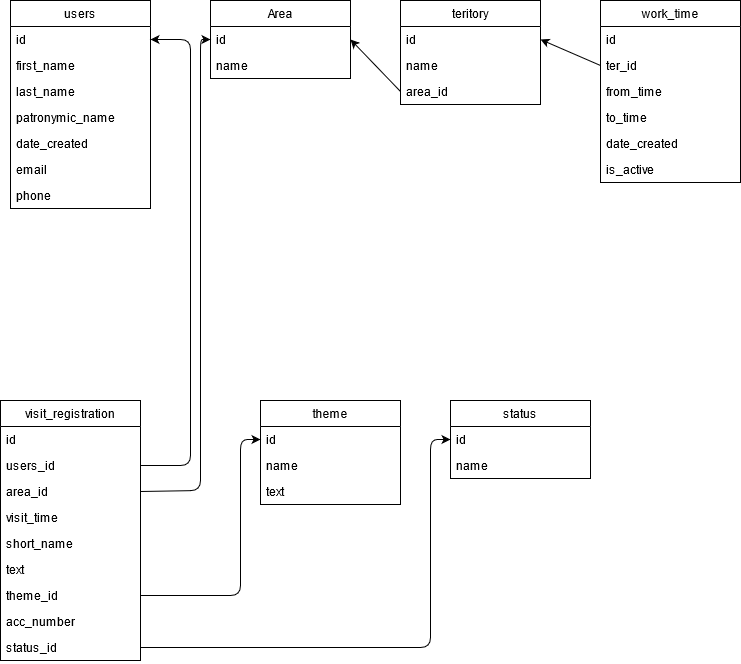

The diagram above was exported from draw.io. Its source (the exported page's mxGraphModel, read from the mxfile embedded in the PNG):
<mxGraphModel dx="1182" dy="733" grid="1" gridSize="10" guides="1" tooltips="1" connect="1" arrows="1" fold="1" page="1" pageScale="1" pageWidth="827" pageHeight="1169" math="0" shadow="0">
  <root>
    <mxCell id="0" />
    <mxCell id="1" parent="0" />
    <mxCell id="7bHq4wOEikSDPYiBJlSP-1" value="users" style="swimlane;fontStyle=0;childLayout=stackLayout;horizontal=1;startSize=26;fillColor=none;horizontalStack=0;resizeParent=1;resizeParentMax=0;resizeLast=0;collapsible=1;marginBottom=0;" parent="1" vertex="1">
      <mxGeometry x="80" y="40" width="140" height="208" as="geometry" />
    </mxCell>
    <mxCell id="7bHq4wOEikSDPYiBJlSP-2" value="id" style="text;strokeColor=none;fillColor=none;align=left;verticalAlign=top;spacingLeft=4;spacingRight=4;overflow=hidden;rotatable=0;points=[[0,0.5],[1,0.5]];portConstraint=eastwest;" parent="7bHq4wOEikSDPYiBJlSP-1" vertex="1">
      <mxGeometry y="26" width="140" height="26" as="geometry" />
    </mxCell>
    <mxCell id="7bHq4wOEikSDPYiBJlSP-3" value="first_name" style="text;strokeColor=none;fillColor=none;align=left;verticalAlign=top;spacingLeft=4;spacingRight=4;overflow=hidden;rotatable=0;points=[[0,0.5],[1,0.5]];portConstraint=eastwest;" parent="7bHq4wOEikSDPYiBJlSP-1" vertex="1">
      <mxGeometry y="52" width="140" height="26" as="geometry" />
    </mxCell>
    <mxCell id="7bHq4wOEikSDPYiBJlSP-11" value="last_name" style="text;strokeColor=none;fillColor=none;align=left;verticalAlign=top;spacingLeft=4;spacingRight=4;overflow=hidden;rotatable=0;points=[[0,0.5],[1,0.5]];portConstraint=eastwest;" parent="7bHq4wOEikSDPYiBJlSP-1" vertex="1">
      <mxGeometry y="78" width="140" height="26" as="geometry" />
    </mxCell>
    <mxCell id="7bHq4wOEikSDPYiBJlSP-10" value="patronymic_name" style="text;strokeColor=none;fillColor=none;align=left;verticalAlign=top;spacingLeft=4;spacingRight=4;overflow=hidden;rotatable=0;points=[[0,0.5],[1,0.5]];portConstraint=eastwest;" parent="7bHq4wOEikSDPYiBJlSP-1" vertex="1">
      <mxGeometry y="104" width="140" height="26" as="geometry" />
    </mxCell>
    <mxCell id="7bHq4wOEikSDPYiBJlSP-4" value="date_created" style="text;strokeColor=none;fillColor=none;align=left;verticalAlign=top;spacingLeft=4;spacingRight=4;overflow=hidden;rotatable=0;points=[[0,0.5],[1,0.5]];portConstraint=eastwest;" parent="7bHq4wOEikSDPYiBJlSP-1" vertex="1">
      <mxGeometry y="130" width="140" height="26" as="geometry" />
    </mxCell>
    <mxCell id="RF3m0PmiykCsux0gAu0c-15" value="email" style="text;strokeColor=none;fillColor=none;align=left;verticalAlign=top;spacingLeft=4;spacingRight=4;overflow=hidden;rotatable=0;points=[[0,0.5],[1,0.5]];portConstraint=eastwest;" parent="7bHq4wOEikSDPYiBJlSP-1" vertex="1">
      <mxGeometry y="156" width="140" height="26" as="geometry" />
    </mxCell>
    <mxCell id="OKxAir7A5w8y8Nyt_RcC-3" value="phone" style="text;strokeColor=none;fillColor=none;align=left;verticalAlign=top;spacingLeft=4;spacingRight=4;overflow=hidden;rotatable=0;points=[[0,0.5],[1,0.5]];portConstraint=eastwest;" vertex="1" parent="7bHq4wOEikSDPYiBJlSP-1">
      <mxGeometry y="182" width="140" height="26" as="geometry" />
    </mxCell>
    <mxCell id="7bHq4wOEikSDPYiBJlSP-5" value="Area" style="swimlane;fontStyle=0;childLayout=stackLayout;horizontal=1;startSize=26;fillColor=none;horizontalStack=0;resizeParent=1;resizeParentMax=0;resizeLast=0;collapsible=1;marginBottom=0;" parent="1" vertex="1">
      <mxGeometry x="280" y="40" width="140" height="78" as="geometry" />
    </mxCell>
    <mxCell id="7bHq4wOEikSDPYiBJlSP-6" value="id" style="text;strokeColor=none;fillColor=none;align=left;verticalAlign=top;spacingLeft=4;spacingRight=4;overflow=hidden;rotatable=0;points=[[0,0.5],[1,0.5]];portConstraint=eastwest;" parent="7bHq4wOEikSDPYiBJlSP-5" vertex="1">
      <mxGeometry y="26" width="140" height="26" as="geometry" />
    </mxCell>
    <mxCell id="7bHq4wOEikSDPYiBJlSP-7" value="name" style="text;strokeColor=none;fillColor=none;align=left;verticalAlign=top;spacingLeft=4;spacingRight=4;overflow=hidden;rotatable=0;points=[[0,0.5],[1,0.5]];portConstraint=eastwest;" parent="7bHq4wOEikSDPYiBJlSP-5" vertex="1">
      <mxGeometry y="52" width="140" height="26" as="geometry" />
    </mxCell>
    <mxCell id="7bHq4wOEikSDPYiBJlSP-16" value="work_time" style="swimlane;fontStyle=0;childLayout=stackLayout;horizontal=1;startSize=26;fillColor=none;horizontalStack=0;resizeParent=1;resizeParentMax=0;resizeLast=0;collapsible=1;marginBottom=0;" parent="1" vertex="1">
      <mxGeometry x="670" y="40" width="140" height="182" as="geometry" />
    </mxCell>
    <mxCell id="7bHq4wOEikSDPYiBJlSP-17" value="id" style="text;strokeColor=none;fillColor=none;align=left;verticalAlign=top;spacingLeft=4;spacingRight=4;overflow=hidden;rotatable=0;points=[[0,0.5],[1,0.5]];portConstraint=eastwest;" parent="7bHq4wOEikSDPYiBJlSP-16" vertex="1">
      <mxGeometry y="26" width="140" height="26" as="geometry" />
    </mxCell>
    <mxCell id="7bHq4wOEikSDPYiBJlSP-18" value="ter_id" style="text;strokeColor=none;fillColor=none;align=left;verticalAlign=top;spacingLeft=4;spacingRight=4;overflow=hidden;rotatable=0;points=[[0,0.5],[1,0.5]];portConstraint=eastwest;" parent="7bHq4wOEikSDPYiBJlSP-16" vertex="1">
      <mxGeometry y="52" width="140" height="26" as="geometry" />
    </mxCell>
    <mxCell id="7bHq4wOEikSDPYiBJlSP-19" value="from_time" style="text;strokeColor=none;fillColor=none;align=left;verticalAlign=top;spacingLeft=4;spacingRight=4;overflow=hidden;rotatable=0;points=[[0,0.5],[1,0.5]];portConstraint=eastwest;" parent="7bHq4wOEikSDPYiBJlSP-16" vertex="1">
      <mxGeometry y="78" width="140" height="26" as="geometry" />
    </mxCell>
    <mxCell id="OKxAir7A5w8y8Nyt_RcC-1" value="to_time" style="text;strokeColor=none;fillColor=none;align=left;verticalAlign=top;spacingLeft=4;spacingRight=4;overflow=hidden;rotatable=0;points=[[0,0.5],[1,0.5]];portConstraint=eastwest;" vertex="1" parent="7bHq4wOEikSDPYiBJlSP-16">
      <mxGeometry y="104" width="140" height="26" as="geometry" />
    </mxCell>
    <mxCell id="RF3m0PmiykCsux0gAu0c-18" value="date_created" style="text;strokeColor=none;fillColor=none;align=left;verticalAlign=top;spacingLeft=4;spacingRight=4;overflow=hidden;rotatable=0;points=[[0,0.5],[1,0.5]];portConstraint=eastwest;" parent="7bHq4wOEikSDPYiBJlSP-16" vertex="1">
      <mxGeometry y="130" width="140" height="26" as="geometry" />
    </mxCell>
    <mxCell id="OKxAir7A5w8y8Nyt_RcC-2" value="is_active" style="text;strokeColor=none;fillColor=none;align=left;verticalAlign=top;spacingLeft=4;spacingRight=4;overflow=hidden;rotatable=0;points=[[0,0.5],[1,0.5]];portConstraint=eastwest;" vertex="1" parent="7bHq4wOEikSDPYiBJlSP-16">
      <mxGeometry y="156" width="140" height="26" as="geometry" />
    </mxCell>
    <mxCell id="7bHq4wOEikSDPYiBJlSP-21" value="visit_registration" style="swimlane;fontStyle=0;childLayout=stackLayout;horizontal=1;startSize=26;fillColor=none;horizontalStack=0;resizeParent=1;resizeParentMax=0;resizeLast=0;collapsible=1;marginBottom=0;" parent="1" vertex="1">
      <mxGeometry x="70" y="440" width="140" height="260" as="geometry" />
    </mxCell>
    <mxCell id="7bHq4wOEikSDPYiBJlSP-22" value="id" style="text;strokeColor=none;fillColor=none;align=left;verticalAlign=top;spacingLeft=4;spacingRight=4;overflow=hidden;rotatable=0;points=[[0,0.5],[1,0.5]];portConstraint=eastwest;" parent="7bHq4wOEikSDPYiBJlSP-21" vertex="1">
      <mxGeometry y="26" width="140" height="26" as="geometry" />
    </mxCell>
    <mxCell id="7bHq4wOEikSDPYiBJlSP-23" value="users_id" style="text;strokeColor=none;fillColor=none;align=left;verticalAlign=top;spacingLeft=4;spacingRight=4;overflow=hidden;rotatable=0;points=[[0,0.5],[1,0.5]];portConstraint=eastwest;" parent="7bHq4wOEikSDPYiBJlSP-21" vertex="1">
      <mxGeometry y="52" width="140" height="26" as="geometry" />
    </mxCell>
    <mxCell id="7bHq4wOEikSDPYiBJlSP-24" value="area_id" style="text;strokeColor=none;fillColor=none;align=left;verticalAlign=top;spacingLeft=4;spacingRight=4;overflow=hidden;rotatable=0;points=[[0,0.5],[1,0.5]];portConstraint=eastwest;" parent="7bHq4wOEikSDPYiBJlSP-21" vertex="1">
      <mxGeometry y="78" width="140" height="26" as="geometry" />
    </mxCell>
    <mxCell id="7bHq4wOEikSDPYiBJlSP-25" value="visit_time" style="text;strokeColor=none;fillColor=none;align=left;verticalAlign=top;spacingLeft=4;spacingRight=4;overflow=hidden;rotatable=0;points=[[0,0.5],[1,0.5]];portConstraint=eastwest;" parent="7bHq4wOEikSDPYiBJlSP-21" vertex="1">
      <mxGeometry y="104" width="140" height="26" as="geometry" />
    </mxCell>
    <mxCell id="7bHq4wOEikSDPYiBJlSP-28" value="short_name" style="text;strokeColor=none;fillColor=none;align=left;verticalAlign=top;spacingLeft=4;spacingRight=4;overflow=hidden;rotatable=0;points=[[0,0.5],[1,0.5]];portConstraint=eastwest;" parent="7bHq4wOEikSDPYiBJlSP-21" vertex="1">
      <mxGeometry y="130" width="140" height="26" as="geometry" />
    </mxCell>
    <mxCell id="7bHq4wOEikSDPYiBJlSP-29" value="text" style="text;strokeColor=none;fillColor=none;align=left;verticalAlign=top;spacingLeft=4;spacingRight=4;overflow=hidden;rotatable=0;points=[[0,0.5],[1,0.5]];portConstraint=eastwest;" parent="7bHq4wOEikSDPYiBJlSP-21" vertex="1">
      <mxGeometry y="156" width="140" height="26" as="geometry" />
    </mxCell>
    <mxCell id="7bHq4wOEikSDPYiBJlSP-31" value="theme_id" style="text;strokeColor=none;fillColor=none;align=left;verticalAlign=top;spacingLeft=4;spacingRight=4;overflow=hidden;rotatable=0;points=[[0,0.5],[1,0.5]];portConstraint=eastwest;" parent="7bHq4wOEikSDPYiBJlSP-21" vertex="1">
      <mxGeometry y="182" width="140" height="26" as="geometry" />
    </mxCell>
    <mxCell id="RF3m0PmiykCsux0gAu0c-7" value="acc_number" style="text;strokeColor=none;fillColor=none;align=left;verticalAlign=top;spacingLeft=4;spacingRight=4;overflow=hidden;rotatable=0;points=[[0,0.5],[1,0.5]];portConstraint=eastwest;" parent="7bHq4wOEikSDPYiBJlSP-21" vertex="1">
      <mxGeometry y="208" width="140" height="26" as="geometry" />
    </mxCell>
    <mxCell id="RF3m0PmiykCsux0gAu0c-8" value="status_id" style="text;strokeColor=none;fillColor=none;align=left;verticalAlign=top;spacingLeft=4;spacingRight=4;overflow=hidden;rotatable=0;points=[[0,0.5],[1,0.5]];portConstraint=eastwest;" parent="7bHq4wOEikSDPYiBJlSP-21" vertex="1">
      <mxGeometry y="234" width="140" height="26" as="geometry" />
    </mxCell>
    <mxCell id="7bHq4wOEikSDPYiBJlSP-26" value="theme" style="swimlane;fontStyle=0;childLayout=stackLayout;horizontal=1;startSize=26;fillColor=none;horizontalStack=0;resizeParent=1;resizeParentMax=0;resizeLast=0;collapsible=1;marginBottom=0;" parent="1" vertex="1">
      <mxGeometry x="330" y="440" width="140" height="104" as="geometry" />
    </mxCell>
    <mxCell id="7bHq4wOEikSDPYiBJlSP-27" value="id" style="text;strokeColor=none;fillColor=none;align=left;verticalAlign=top;spacingLeft=4;spacingRight=4;overflow=hidden;rotatable=0;points=[[0,0.5],[1,0.5]];portConstraint=eastwest;" parent="7bHq4wOEikSDPYiBJlSP-26" vertex="1">
      <mxGeometry y="26" width="140" height="26" as="geometry" />
    </mxCell>
    <mxCell id="7bHq4wOEikSDPYiBJlSP-30" value="name" style="text;strokeColor=none;fillColor=none;align=left;verticalAlign=top;spacingLeft=4;spacingRight=4;overflow=hidden;rotatable=0;points=[[0,0.5],[1,0.5]];portConstraint=eastwest;" parent="7bHq4wOEikSDPYiBJlSP-26" vertex="1">
      <mxGeometry y="52" width="140" height="26" as="geometry" />
    </mxCell>
    <mxCell id="7bHq4wOEikSDPYiBJlSP-32" value="text" style="text;strokeColor=none;fillColor=none;align=left;verticalAlign=top;spacingLeft=4;spacingRight=4;overflow=hidden;rotatable=0;points=[[0,0.5],[1,0.5]];portConstraint=eastwest;" parent="7bHq4wOEikSDPYiBJlSP-26" vertex="1">
      <mxGeometry y="78" width="140" height="26" as="geometry" />
    </mxCell>
    <mxCell id="7bHq4wOEikSDPYiBJlSP-33" value="teritory" style="swimlane;fontStyle=0;childLayout=stackLayout;horizontal=1;startSize=26;fillColor=none;horizontalStack=0;resizeParent=1;resizeParentMax=0;resizeLast=0;collapsible=1;marginBottom=0;" parent="1" vertex="1">
      <mxGeometry x="470" y="40" width="140" height="104" as="geometry" />
    </mxCell>
    <mxCell id="7bHq4wOEikSDPYiBJlSP-34" value="id" style="text;strokeColor=none;fillColor=none;align=left;verticalAlign=top;spacingLeft=4;spacingRight=4;overflow=hidden;rotatable=0;points=[[0,0.5],[1,0.5]];portConstraint=eastwest;" parent="7bHq4wOEikSDPYiBJlSP-33" vertex="1">
      <mxGeometry y="26" width="140" height="26" as="geometry" />
    </mxCell>
    <mxCell id="7bHq4wOEikSDPYiBJlSP-35" value="name" style="text;strokeColor=none;fillColor=none;align=left;verticalAlign=top;spacingLeft=4;spacingRight=4;overflow=hidden;rotatable=0;points=[[0,0.5],[1,0.5]];portConstraint=eastwest;" parent="7bHq4wOEikSDPYiBJlSP-33" vertex="1">
      <mxGeometry y="52" width="140" height="26" as="geometry" />
    </mxCell>
    <mxCell id="7bHq4wOEikSDPYiBJlSP-36" value="area_id" style="text;strokeColor=none;fillColor=none;align=left;verticalAlign=top;spacingLeft=4;spacingRight=4;overflow=hidden;rotatable=0;points=[[0,0.5],[1,0.5]];portConstraint=eastwest;" parent="7bHq4wOEikSDPYiBJlSP-33" vertex="1">
      <mxGeometry y="78" width="140" height="26" as="geometry" />
    </mxCell>
    <mxCell id="RF3m0PmiykCsux0gAu0c-1" value="" style="endArrow=classic;html=1;exitX=0;exitY=0.5;exitDx=0;exitDy=0;entryX=1;entryY=0.5;entryDx=0;entryDy=0;" parent="1" source="7bHq4wOEikSDPYiBJlSP-36" target="7bHq4wOEikSDPYiBJlSP-6" edge="1">
      <mxGeometry width="50" height="50" relative="1" as="geometry">
        <mxPoint x="370" y="220" as="sourcePoint" />
        <mxPoint x="420" y="170" as="targetPoint" />
      </mxGeometry>
    </mxCell>
    <mxCell id="RF3m0PmiykCsux0gAu0c-3" value="" style="endArrow=classic;html=1;entryX=1;entryY=0.5;entryDx=0;entryDy=0;exitX=0;exitY=0.5;exitDx=0;exitDy=0;" parent="1" source="7bHq4wOEikSDPYiBJlSP-18" target="7bHq4wOEikSDPYiBJlSP-34" edge="1">
      <mxGeometry width="50" height="50" relative="1" as="geometry">
        <mxPoint x="660" y="150" as="sourcePoint" />
        <mxPoint x="710" y="100" as="targetPoint" />
      </mxGeometry>
    </mxCell>
    <mxCell id="RF3m0PmiykCsux0gAu0c-4" value="" style="endArrow=classic;html=1;entryX=1;entryY=0.5;entryDx=0;entryDy=0;exitX=1;exitY=0.5;exitDx=0;exitDy=0;" parent="1" source="7bHq4wOEikSDPYiBJlSP-23" target="7bHq4wOEikSDPYiBJlSP-2" edge="1">
      <mxGeometry width="50" height="50" relative="1" as="geometry">
        <mxPoint x="280" y="440" as="sourcePoint" />
        <mxPoint x="330" y="390" as="targetPoint" />
        <Array as="points">
          <mxPoint x="260" y="505" />
          <mxPoint x="260" y="79" />
        </Array>
      </mxGeometry>
    </mxCell>
    <mxCell id="RF3m0PmiykCsux0gAu0c-5" value="" style="endArrow=classic;html=1;exitX=1;exitY=0.5;exitDx=0;exitDy=0;entryX=0;entryY=0.5;entryDx=0;entryDy=0;" parent="1" source="7bHq4wOEikSDPYiBJlSP-24" target="7bHq4wOEikSDPYiBJlSP-6" edge="1">
      <mxGeometry width="50" height="50" relative="1" as="geometry">
        <mxPoint x="290" y="450" as="sourcePoint" />
        <mxPoint x="340" y="400" as="targetPoint" />
        <Array as="points">
          <mxPoint x="270" y="530" />
          <mxPoint x="270" y="79" />
        </Array>
      </mxGeometry>
    </mxCell>
    <mxCell id="RF3m0PmiykCsux0gAu0c-6" value="" style="endArrow=classic;html=1;exitX=1;exitY=0.5;exitDx=0;exitDy=0;entryX=0;entryY=0.5;entryDx=0;entryDy=0;" parent="1" source="7bHq4wOEikSDPYiBJlSP-31" target="7bHq4wOEikSDPYiBJlSP-27" edge="1">
      <mxGeometry width="50" height="50" relative="1" as="geometry">
        <mxPoint x="300" y="460" as="sourcePoint" />
        <mxPoint x="350" y="410" as="targetPoint" />
        <Array as="points">
          <mxPoint x="310" y="635" />
          <mxPoint x="310" y="479" />
        </Array>
      </mxGeometry>
    </mxCell>
    <mxCell id="RF3m0PmiykCsux0gAu0c-10" value="status" style="swimlane;fontStyle=0;childLayout=stackLayout;horizontal=1;startSize=26;fillColor=none;horizontalStack=0;resizeParent=1;resizeParentMax=0;resizeLast=0;collapsible=1;marginBottom=0;" parent="1" vertex="1">
      <mxGeometry x="520" y="440" width="140" height="78" as="geometry" />
    </mxCell>
    <mxCell id="RF3m0PmiykCsux0gAu0c-11" value="id" style="text;strokeColor=none;fillColor=none;align=left;verticalAlign=top;spacingLeft=4;spacingRight=4;overflow=hidden;rotatable=0;points=[[0,0.5],[1,0.5]];portConstraint=eastwest;" parent="RF3m0PmiykCsux0gAu0c-10" vertex="1">
      <mxGeometry y="26" width="140" height="26" as="geometry" />
    </mxCell>
    <mxCell id="RF3m0PmiykCsux0gAu0c-12" value="name" style="text;strokeColor=none;fillColor=none;align=left;verticalAlign=top;spacingLeft=4;spacingRight=4;overflow=hidden;rotatable=0;points=[[0,0.5],[1,0.5]];portConstraint=eastwest;" parent="RF3m0PmiykCsux0gAu0c-10" vertex="1">
      <mxGeometry y="52" width="140" height="26" as="geometry" />
    </mxCell>
    <mxCell id="RF3m0PmiykCsux0gAu0c-14" value="" style="endArrow=classic;html=1;exitX=1;exitY=0.5;exitDx=0;exitDy=0;entryX=0;entryY=0.5;entryDx=0;entryDy=0;" parent="1" source="RF3m0PmiykCsux0gAu0c-8" target="RF3m0PmiykCsux0gAu0c-11" edge="1">
      <mxGeometry width="50" height="50" relative="1" as="geometry">
        <mxPoint x="350" y="740" as="sourcePoint" />
        <mxPoint x="400" y="690" as="targetPoint" />
        <Array as="points">
          <mxPoint x="500" y="687" />
          <mxPoint x="500" y="479" />
        </Array>
      </mxGeometry>
    </mxCell>
  </root>
</mxGraphModel>